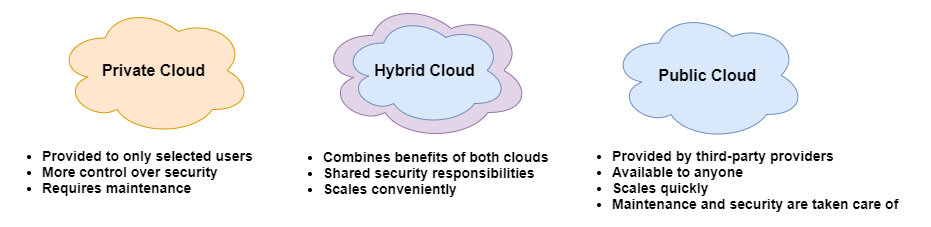

The diagram above was exported from draw.io. Its source (the exported page's mxGraphModel, read from the mxfile embedded in the PNG):
<mxGraphModel dx="1038" dy="523" grid="1" gridSize="10" guides="1" tooltips="1" connect="1" arrows="1" fold="1" page="1" pageScale="1" pageWidth="1654" pageHeight="1169" math="0" shadow="0">
  <root>
    <mxCell id="0" />
    <mxCell id="1" parent="0" />
    <mxCell id="y-6jc7FX6lr_Hm0D4OKn-3" value="&lt;b&gt;&lt;font style=&quot;font-size: 16px&quot;&gt;Hybrid Cloud&lt;/font&gt;&lt;/b&gt;" style="ellipse;shape=cloud;whiteSpace=wrap;html=1;fillColor=#e1d5e7;strokeColor=#9673a6;" vertex="1" parent="1">
      <mxGeometry x="403.5" y="133" width="210" height="140" as="geometry" />
    </mxCell>
    <mxCell id="y-6jc7FX6lr_Hm0D4OKn-4" value="&lt;ul style=&quot;font-size: 14px&quot;&gt;&lt;li&gt;&lt;font style=&quot;font-size: 14px&quot;&gt;&lt;b&gt;Provided by third-party providers&lt;/b&gt;&lt;/font&gt;&lt;/li&gt;&lt;li&gt;&lt;font style=&quot;font-size: 14px&quot;&gt;&lt;b&gt;Available to anyone&lt;/b&gt;&lt;/font&gt;&lt;/li&gt;&lt;li&gt;&lt;font style=&quot;font-size: 14px&quot;&gt;&lt;b&gt;Scales quickly&lt;/b&gt;&lt;/font&gt;&lt;/li&gt;&lt;li&gt;&lt;font style=&quot;font-size: 14px&quot;&gt;&lt;b&gt;Maintenance and security are taken care of&lt;/b&gt;&lt;/font&gt;&lt;/li&gt;&lt;/ul&gt;" style="text;html=1;strokeColor=none;fillColor=none;align=left;verticalAlign=middle;whiteSpace=wrap;rounded=0;" vertex="1" parent="1">
      <mxGeometry x="654" y="277" width="360" height="70" as="geometry" />
    </mxCell>
    <mxCell id="y-6jc7FX6lr_Hm0D4OKn-5" value="&lt;b&gt;&lt;font style=&quot;font-size: 16px&quot;&gt;Private Cloud&lt;/font&gt;&lt;/b&gt;" style="ellipse;shape=cloud;whiteSpace=wrap;html=1;fillColor=#ffe6cc;strokeColor=#d79b00;" vertex="1" parent="1">
      <mxGeometry x="140" y="138" width="195" height="130" as="geometry" />
    </mxCell>
    <mxCell id="y-6jc7FX6lr_Hm0D4OKn-6" value="&lt;b&gt;&lt;font style=&quot;font-size: 16px&quot;&gt;Public Cloud&lt;/font&gt;&lt;/b&gt;" style="ellipse;shape=cloud;whiteSpace=wrap;html=1;fillColor=#dae8fc;strokeColor=#6c8ebf;" vertex="1" parent="1">
      <mxGeometry x="694" y="143" width="195" height="130" as="geometry" />
    </mxCell>
    <mxCell id="y-6jc7FX6lr_Hm0D4OKn-7" value="&lt;b&gt;&lt;font style=&quot;font-size: 16px&quot;&gt;Hybrid Cloud&lt;/font&gt;&lt;/b&gt;" style="ellipse;shape=cloud;whiteSpace=wrap;html=1;fillColor=#dae8fc;strokeColor=#6c8ebf;" vertex="1" parent="1">
      <mxGeometry x="426" y="148" width="165" height="110" as="geometry" />
    </mxCell>
    <mxCell id="y-6jc7FX6lr_Hm0D4OKn-8" style="edgeStyle=orthogonalEdgeStyle;rounded=0;orthogonalLoop=1;jettySize=auto;html=1;exitX=0.5;exitY=1;exitDx=0;exitDy=0;" edge="1" parent="1" source="y-6jc7FX6lr_Hm0D4OKn-4" target="y-6jc7FX6lr_Hm0D4OKn-4">
      <mxGeometry relative="1" as="geometry" />
    </mxCell>
    <mxCell id="y-6jc7FX6lr_Hm0D4OKn-9" value="&lt;ul style=&quot;font-size: 14px&quot;&gt;&lt;li&gt;&lt;span&gt;&lt;b&gt;Provided to only selected users&lt;/b&gt;&lt;/span&gt;&lt;/li&gt;&lt;li&gt;&lt;span&gt;&lt;b&gt;More control over security&lt;/b&gt;&lt;/span&gt;&lt;/li&gt;&lt;li&gt;&lt;span&gt;&lt;b&gt;Requires maintenance&lt;/b&gt;&lt;/span&gt;&lt;/li&gt;&lt;/ul&gt;" style="text;html=1;strokeColor=none;fillColor=none;align=left;verticalAlign=middle;whiteSpace=wrap;rounded=0;" vertex="1" parent="1">
      <mxGeometry x="84" y="294" width="360" height="20" as="geometry" />
    </mxCell>
    <mxCell id="y-6jc7FX6lr_Hm0D4OKn-10" value="&lt;ul style=&quot;font-size: 14px&quot;&gt;&lt;li&gt;&lt;span&gt;&lt;b&gt;Combines benefits of both clouds&lt;/b&gt;&lt;/span&gt;&lt;/li&gt;&lt;li&gt;&lt;span&gt;&lt;b&gt;Shared security&amp;nbsp;responsibilities&lt;/b&gt;&lt;/span&gt;&lt;/li&gt;&lt;li&gt;&lt;b&gt;Scales conveniently&lt;/b&gt;&lt;/li&gt;&lt;/ul&gt;" style="text;html=1;strokeColor=none;fillColor=none;align=left;verticalAlign=middle;whiteSpace=wrap;rounded=0;" vertex="1" parent="1">
      <mxGeometry x="365" y="280" width="360" height="50" as="geometry" />
    </mxCell>
  </root>
</mxGraphModel>